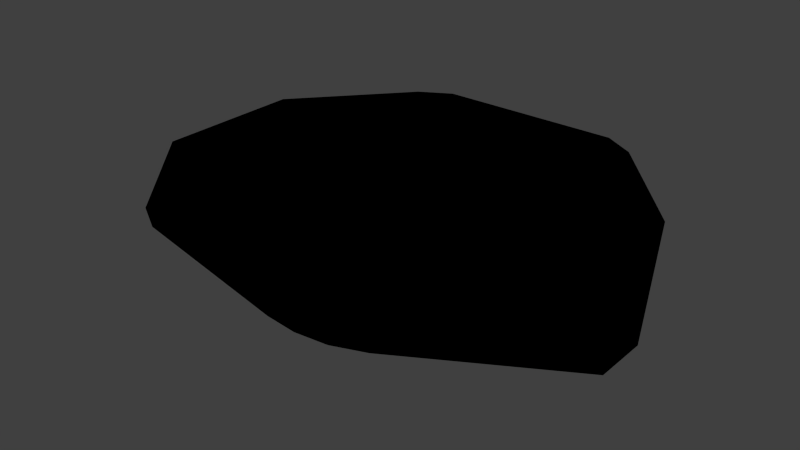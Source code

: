 # Source: s2_mk2.blend  (saved by Blender 2.78.0; exported with 4.5.12 LTS)
import bpy
from mathutils import Matrix  # noqa: F401  (used for matrix-valued properties, if any)

bpy.ops.wm.read_factory_settings(use_empty=True)
scene = bpy.context.scene
scene.name = 'Scene'

# ---- collections
col_collection_1 = bpy.data.collections.new('Collection 1'); scene.collection.children.link(col_collection_1)
col_collection_2 = bpy.data.collections.new('Collection 2'); scene.collection.children.link(col_collection_2)
col_collection_3 = bpy.data.collections.new('Collection 3'); scene.collection.children.link(col_collection_3)
col_collection_4 = bpy.data.collections.new('Collection 4'); scene.collection.children.link(col_collection_4)
col_collection_5 = bpy.data.collections.new('Collection 5'); scene.collection.children.link(col_collection_5)
col_collection_6 = bpy.data.collections.new('Collection 6'); scene.collection.children.link(col_collection_6)
col_collection_7 = bpy.data.collections.new('Collection 7'); scene.collection.children.link(col_collection_7)
col_collection_8 = bpy.data.collections.new('Collection 8'); scene.collection.children.link(col_collection_8)
col_collection_9 = bpy.data.collections.new('Collection 9'); scene.collection.children.link(col_collection_9)
col_collection_10 = bpy.data.collections.new('Collection 10'); scene.collection.children.link(col_collection_10)
col_collection_11 = bpy.data.collections.new('Collection 11'); scene.collection.children.link(col_collection_11)
col_collection_12 = bpy.data.collections.new('Collection 12'); scene.collection.children.link(col_collection_12)
col_collection_13 = bpy.data.collections.new('Collection 13'); scene.collection.children.link(col_collection_13)
col_collection_14 = bpy.data.collections.new('Collection 14'); scene.collection.children.link(col_collection_14)
col_collection_15 = bpy.data.collections.new('Collection 15'); scene.collection.children.link(col_collection_15)
col_collection_16 = bpy.data.collections.new('Collection 16'); scene.collection.children.link(col_collection_16)
col_collection_17 = bpy.data.collections.new('Collection 17'); scene.collection.children.link(col_collection_17)
col_collection_18 = bpy.data.collections.new('Collection 18'); scene.collection.children.link(col_collection_18)
col_collection_19 = bpy.data.collections.new('Collection 19'); scene.collection.children.link(col_collection_19)
col_collection_20 = bpy.data.collections.new('Collection 20'); scene.collection.children.link(col_collection_20)

# ---- materials (node trees are filled in below, after node groups)
mat_mk2fuselageshort = bpy.data.materials.new('MK2FuselageShort')
mat_mk2fuselageshort.alpha_threshold = 0.0
mat_mk2fuselageshort.use_transparent_shadow = False
mat_mk2fuselageshort.roughness = 0.5

# ---- material node trees
mat_mk2fuselageshort.use_nodes = True; mat_mk2fuselageshort.node_tree.nodes.clear()
_N = mat_mk2fuselageshort.node_tree.nodes; _L = mat_mk2fuselageshort.node_tree.links
n0 = _N.new('NodeUndefined'); n0.name = 'MK2FuselageShort.Output'; n0.location = (630, 730)
n0.label = 'Output'
n0.inputs[1].default_value = 1.0
n1 = _N.new('NodeUndefined'); n1.name = 'MK2FuselageShort.mainMaterial'; n1.location = (70, 680)
n1.label = 'mainMaterial'
n1.inputs[2].default_value = 0.0
n1.inputs[3].default_value = (0.0, 0.0, 0.0)
n2 = _N.new('NodeUndefined'); n2.name = 'MK2FuselageShort.geometry'; n2.location = (-590, 260)
n2.label = 'geometry'
n3 = _N.new('NodeUndefined'); n3.name = 'MK2FuselageShort.mainTex'; n3.location = (-380, 480)
n3.label = 'mainTex'
n4 = _N.new('ShaderNodeValToRGB'); n4.name = 'MK2FuselageShort.specColor'; n4.location = (-210, 410)
n4.label = 'specColor'
while len(n4.color_ramp.elements) > 1: n4.color_ramp.elements.remove(n4.color_ramp.elements[-1])
n4.color_ramp.elements[0].position = 0.0; n4.color_ramp.elements[0].color = (0.0, 0.0, 0.0, 1.0)
_e = n4.color_ramp.elements.new(1.0); _e.color = (0.7686, 0.7686, 0.7686, 1.0)
_L.new(n2.outputs[4], n3.inputs[0])
_L.new(n3.outputs[1], n1.inputs[0])
_L.new(n1.outputs[0], n0.inputs[0])
_L.new(n3.outputs[0], n4.inputs[0])
_L.new(n4.outputs[0], n1.inputs[1])

# ---- world
world_world = bpy.data.worlds.new('World'); scene.world = world_world
world_world.color = (0.05088, 0.05088, 0.05088)
world_world.use_sun_shadow = False
world_world.sun_shadow_jitter_overblur = 0.0
world_world.cycles.sampling_method = 'NONE'
world_world.cycles.sample_map_resolution = 256

# ---- meshes
me_mk2_000 = bpy.data.meshes.new('mk2.000')
me_mk2_000.from_pydata([(-0.375, -0.25, 0.66), (-0.19, -0.25, 0.73), (-0.775, -0.25, 0.4269), (-1.828e-06, -0.25, 0.75), (-0.375, -0.25, -0.66), (-0.19, -0.25, -0.73), (-1.828e-06, -0.25, -0.75), (-0.775, -0.25, -0.4269), (-1.25, -0.25, 0.15), (-1.25, -0.25, -0.15), (0.375, -0.25, 0.66), (0.19, -0.25, 0.73), (0.775, -0.25, 0.4269), (0.375, -0.25, -0.66), (0.19, -0.25, -0.73), (0.775, -0.25, -0.4269), (1.25, -0.25, 0.15), (1.25, -0.25, -0.15), (-1.25, -0.25, 1.937e-06), (1.25, -0.25, 1.937e-06), (-1.788e-06, -0.25, 1.937e-06)], [], [(18, 20, 3, 1, 0, 2, 8), (14, 13, 15, 17, 19, 20, 6), (3, 20, 19, 16, 12, 10, 11), (6, 20, 18, 9, 7, 4, 5)])
_uv = me_mk2_000.uv_layers.new(name='Mesh1.UV')
_uv.uv.foreach_set('vector', [0.6038, 0.0376, 0.6038, 0.2709, 0.7438, 0.2709, 0.7401, 0.2355, 0.727, 0.2009, 0.6835, 0.1263, 0.6318, 0.0376, 0.7396, 0.2355, 0.7266, 0.2009, 0.683, 0.1263, 0.6314, 0.0376, 0.6034, 0.0376, 0.6034, 0.2709, 0.7434, 0.2709, 0.7434, 0.2711, 0.6034, 0.2711, 0.6034, 0.03772, 0.6314, 0.03772, 0.683, 0.1264, 0.7266, 0.2011, 0.7396, 0.2356, 0.7436, 0.2708, 0.6036, 0.2708, 0.6037, 0.03743, 0.6317, 0.03744, 0.6834, 0.1261, 0.7269, 0.2008, 0.7399, 0.2354])
_uv.active_render = True
_uv = me_mk2_000.uv_layers.new(name='FuselageShortLFO.UV')
_uv.uv.foreach_set('vector', [0.0, 0.0, 0.0, 0.0, 0.0, 0.0, 0.0, 0.0, 0.0, 0.0, 0.0, 0.0, 0.0, 0.0, 0.0, 0.0, 0.0, 0.0, 0.0, 0.0, 0.0, 0.0, 0.0, 0.0, 0.0, 0.0, 0.0, 0.0, 0.0, 0.0, 0.0, 0.0, 0.0, 0.0, 0.0, 0.0, 0.0, 0.0, 0.0, 0.0, 0.0, 0.0, 0.0, 0.0, 0.0, 0.0, 0.0, 0.0, 0.0, 0.0, 0.0, 0.0, 0.0, 0.0, 0.0, 0.0])
_ca = me_mk2_000.color_attributes.new('Col', 'BYTE_COLOR', 'CORNER')
_ca.data.foreach_set('color', [1.0, 1.0, 1.0, 1.0, 1.0, 1.0, 1.0, 1.0, 1.0, 1.0, 1.0, 1.0, 1.0, 1.0, 1.0, 1.0, 1.0, 1.0, 1.0, 1.0, 1.0, 1.0, 1.0, 1.0, 1.0, 1.0, 1.0, 1.0, 1.0, 1.0, 1.0, 1.0, 1.0, 1.0, 1.0, 1.0, 1.0, 1.0, 1.0, 1.0, 1.0, 1.0, 1.0, 1.0, 1.0, 1.0, 1.0, 1.0, 1.0, 1.0, 1.0, 1.0, 1.0, 1.0, 1.0, 1.0, 1.0, 1.0, 1.0, 1.0, 1.0, 1.0, 1.0, 1.0, 1.0, 1.0, 1.0, 1.0, 1.0, 1.0, 1.0, 1.0, 1.0, 1.0, 1.0, 1.0, 1.0, 1.0, 1.0, 1.0, 1.0, 1.0, 1.0, 1.0, 1.0, 1.0, 1.0, 1.0, 1.0, 1.0, 1.0, 1.0, 1.0, 1.0, 1.0, 1.0, 1.0, 1.0, 1.0, 1.0, 1.0, 1.0, 1.0, 1.0, 1.0, 1.0, 1.0, 1.0, 1.0, 1.0, 1.0, 1.0])
me_mk2_000.materials.append(mat_mk2fuselageshort)
me_mk2_000.use_remesh_preserve_volume = False
me_mk2_000.use_remesh_preserve_attributes = False
me_mk2_000.use_mirror_vertex_groups = False
me_mk2_000.update()
me_mk2_001 = bpy.data.meshes.new('mk2.001')
me_mk2_001.from_pydata([(-7.278e-08, 0.25, 1.083), (-0.5095, 0.25, 1.083), (0.5095, 0.25, 1.083), (-0.6827, 0.25, 0.9825), (-1.192, 0.25, 0.4), (-1.192, 0.25, -0.4), (-0.6827, 0.25, -0.9825), (-0.5095, 0.25, -1.083), (1.165e-07, 0.25, -1.083), (0.5095, 0.25, -1.083), (1.192, 0.25, 0.4), (0.6827, 0.25, 0.9825), (1.192, 0.25, -0.4), (0.6827, 0.25, -0.9825), (-0.375, -0.25, 0.66), (-0.19, -0.25, 0.73), (-0.775, -0.25, 0.4269), (-1.828e-06, -0.25, 0.75), (-0.375, -0.25, -0.66), (-0.19, -0.25, -0.73), (-1.828e-06, -0.25, -0.75), (-0.775, -0.25, -0.4269), (-1.25, -0.25, 0.15), (-1.25, -0.25, -0.15), (0.375, -0.25, 0.66), (0.19, -0.25, 0.73), (0.775, -0.25, 0.4269), (0.375, -0.25, -0.66), (0.19, -0.25, -0.73), (0.775, -0.25, -0.4269), (1.25, -0.25, 0.15), (1.25, -0.25, -0.15)], [], [(8, 0, 2, 11, 10, 12, 13, 9), (4, 3, 1, 0, 8, 7, 6, 5), (5, 23, 22, 4), (12, 10, 30, 31), (21, 23, 5), (6, 21, 5), (18, 21, 6), (7, 18, 6), (18, 7, 19), (8, 19, 7), (19, 8, 20), (20, 8, 28), (9, 28, 8), (28, 9, 27), (9, 13, 27), (27, 13, 29), (13, 12, 29), (31, 29, 12), (17, 25, 0), (17, 0, 15), (2, 0, 25), (1, 15, 0), (25, 24, 2), (15, 1, 14), (2, 24, 11), (1, 3, 14), (24, 26, 11), (14, 3, 16), (11, 26, 10), (3, 4, 16), (30, 10, 26), (22, 16, 4)])
_uv = me_mk2_001.uv_layers.new(name='Mesh1.UV')
_uv.uv.foreach_set('vector', [0.02343, 0.01062, 0.7918, 0.01062, 0.7918, 0.1915, 0.7563, 0.2529, 0.5496, 0.4338, 0.2657, 0.4338, 0.05892, 0.2529, 0.02343, 0.1915, 0.5496, 0.4315, 0.7563, 0.2506, 0.7918, 0.1892, 0.7918, 0.008338, 0.02343, 0.008338, 0.02343, 0.1892, 0.05892, 0.2506, 0.2657, 0.4315, 0.9853, 0.6808, 0.9491, 0.8667, 0.6625, 0.8667, 0.6278, 0.6808, 0.6278, 0.6805, 0.9853, 0.6805, 0.9491, 0.8664, 0.6625, 0.8664, 0.2928, 0.6641, 0.01176, 0.7015, 0.01556, 0.5151, 0.2538, 0.4864, 0.2928, 0.6641, 0.01556, 0.5151, 0.3696, 0.656, 0.2928, 0.6641, 0.2538, 0.4864, 0.3738, 0.4777, 0.3696, 0.656, 0.2538, 0.4864, 0.3696, 0.656, 0.3738, 0.4777, 0.4377, 0.6565, 0.5582, 0.4744, 0.4377, 0.6565, 0.3738, 0.4777, 0.4377, 0.6565, 0.5582, 0.4744, 0.5582, 0.6559, 0.5572, 0.6568, 0.5572, 0.4738, 0.4381, 0.6566, 0.3723, 0.477, 0.4381, 0.6566, 0.5572, 0.4738, 0.4381, 0.6566, 0.3723, 0.477, 0.3697, 0.6569, 0.3723, 0.477, 0.2536, 0.4867, 0.3697, 0.6569, 0.3697, 0.6569, 0.2536, 0.4867, 0.2917, 0.6649, 0.2536, 0.4867, 0.0151, 0.5141, 0.2917, 0.6649, 0.01179, 0.7015, 0.2917, 0.6649, 0.0151, 0.5141, 0.5573, 0.657, 0.4367, 0.6572, 0.5573, 0.474, 0.5572, 0.6573, 0.5573, 0.4734, 0.4366, 0.6571, 0.3748, 0.4783, 0.5573, 0.474, 0.4367, 0.6572, 0.3748, 0.4777, 0.4366, 0.6571, 0.5573, 0.4734, 0.4367, 0.6572, 0.3701, 0.6572, 0.3748, 0.4783, 0.4366, 0.6571, 0.3748, 0.4777, 0.3701, 0.6574, 0.3748, 0.4783, 0.3701, 0.6572, 0.2531, 0.4863, 0.3748, 0.4777, 0.253, 0.4865, 0.3701, 0.6574, 0.3701, 0.6572, 0.2916, 0.6651, 0.2531, 0.4863, 0.3701, 0.6574, 0.253, 0.4865, 0.2922, 0.6652, 0.2531, 0.4863, 0.2916, 0.6651, 0.01529, 0.5143, 0.253, 0.4865, 0.01504, 0.5141, 0.2922, 0.6652, 0.01114, 0.7009, 0.01529, 0.5143, 0.2916, 0.6651, 0.01113, 0.7017, 0.2922, 0.6652, 0.01504, 0.5141])
_uv.active_render = True
_uv = me_mk2_001.uv_layers.new(name='FuselageShortLFO.UV')
_uv.uv.foreach_set('vector', [0.0, 0.0, 0.0, 0.0, 0.0, 0.0, 0.0, 0.0, 0.0, 0.0, 0.0, 0.0, 0.0, 0.0, 0.0, 0.0, 0.0, 0.0, 0.0, 0.0, 0.0, 0.0, 0.0, 0.0, 0.0, 0.0, 0.0, 0.0, 0.0, 0.0, 0.0, 0.0, 0.0, 0.0, 0.0, 0.0, 0.0, 0.0, 0.0, 0.0, 0.0, 0.0, 0.0, 0.0, 0.0, 0.0, 0.0, 0.0, 0.0, 0.0, 0.0, 0.0, 0.0, 0.0, 0.0, 0.0, 0.0, 0.0, 0.0, 0.0, 0.0, 0.0, 0.0, 0.0, 0.0, 0.0, 0.0, 0.0, 0.0, 0.0, 0.0, 0.0, 0.0, 0.0, 0.0, 0.0, 0.0, 0.0, 0.0, 0.0, 0.0, 0.0, 0.0, 0.0, 0.0, 0.0, 0.0, 0.0, 0.0, 0.0, 0.0, 0.0, 0.0, 0.0, 0.0, 0.0, 0.0, 0.0, 0.0, 0.0, 0.0, 0.0, 0.0, 0.0, 0.0, 0.0, 0.0, 0.0, 0.0, 0.0, 0.0, 0.0, 0.0, 0.0, 0.0, 0.0, 0.0, 0.0, 0.0, 0.0, 0.0, 0.0, 0.0, 0.0, 0.0, 0.0, 0.0, 0.0, 0.0, 0.0, 0.0, 0.0, 0.0, 0.0, 0.0, 0.0, 0.0, 0.0, 0.0, 0.0, 0.0, 0.0, 0.0, 0.0, 0.0, 0.0, 0.0, 0.0, 0.0, 0.0, 0.0, 0.0, 0.0, 0.0, 0.0, 0.0, 0.0, 0.0, 0.0, 0.0, 0.0, 0.0, 0.0, 0.0, 0.0, 0.0, 0.0, 0.0, 0.0, 0.0, 0.0, 0.0, 0.0, 0.0, 0.0, 0.0, 0.0, 0.0, 0.0, 0.0, 0.0, 0.0, 0.0, 0.0, 0.0, 0.0, 0.0, 0.0, 0.0, 0.0, 0.0, 0.0, 0.0, 0.0, 0.0, 0.0, 0.0, 0.0, 0.0, 0.0, 0.0, 0.0, 0.0, 0.0, 0.0, 0.0, 0.0, 0.0, 0.0, 0.0, 0.0, 0.0, 0.0, 0.0, 0.0, 0.0])
me_mk2_001.materials.append(mat_mk2fuselageshort)
me_mk2_001.use_remesh_preserve_volume = False
me_mk2_001.use_remesh_preserve_attributes = False
me_mk2_001.use_mirror_vertex_groups = False
me_mk2_001.update()

# ---- objects
ob_mk2_000 = bpy.data.objects.new('mk2.000', me_mk2_000)
ob_mk2_002 = bpy.data.objects.new('mk2.002', me_mk2_001)

# ---- transforms, parenting, visibility, modifiers, constraints
ob_mk2_000.location = (0.0, 0.0, 0.0)
ob_mk2_000.rotation_mode = 'QUATERNION'
ob_mk2_000.rotation_quaternion = (0.7071, 0.7071, -0.0, -0.0)
ob_mk2_000.lineart.crease_threshold = 0.0
ob_mk2_002.location = (0.0, 0.0, 0.0)
ob_mk2_002.rotation_mode = 'QUATERNION'
ob_mk2_002.rotation_quaternion = (0.7071, 0.7071, -0.0, -0.0)
ob_mk2_002.lineart.crease_threshold = 0.0

# ---- collection membership
col_collection_1.objects.link(ob_mk2_000)
col_collection_1.objects.link(ob_mk2_002)
col_collection_2.objects.link(ob_mk2_000)
col_collection_2.objects.link(ob_mk2_002)
col_collection_3.objects.link(ob_mk2_000)
col_collection_3.objects.link(ob_mk2_002)
col_collection_4.objects.link(ob_mk2_000)
col_collection_4.objects.link(ob_mk2_002)
col_collection_5.objects.link(ob_mk2_000)
col_collection_5.objects.link(ob_mk2_002)
col_collection_6.objects.link(ob_mk2_000)
col_collection_6.objects.link(ob_mk2_002)
col_collection_7.objects.link(ob_mk2_000)
col_collection_7.objects.link(ob_mk2_002)
col_collection_8.objects.link(ob_mk2_000)
col_collection_8.objects.link(ob_mk2_002)
col_collection_9.objects.link(ob_mk2_000)
col_collection_9.objects.link(ob_mk2_002)
col_collection_10.objects.link(ob_mk2_000)
col_collection_10.objects.link(ob_mk2_002)
col_collection_11.objects.link(ob_mk2_000)
col_collection_11.objects.link(ob_mk2_002)
col_collection_12.objects.link(ob_mk2_000)
col_collection_12.objects.link(ob_mk2_002)
col_collection_13.objects.link(ob_mk2_000)
col_collection_13.objects.link(ob_mk2_002)
col_collection_14.objects.link(ob_mk2_000)
col_collection_14.objects.link(ob_mk2_002)
col_collection_15.objects.link(ob_mk2_000)
col_collection_15.objects.link(ob_mk2_002)
col_collection_16.objects.link(ob_mk2_000)
col_collection_16.objects.link(ob_mk2_002)
col_collection_17.objects.link(ob_mk2_000)
col_collection_17.objects.link(ob_mk2_002)
col_collection_18.objects.link(ob_mk2_000)
col_collection_18.objects.link(ob_mk2_002)
col_collection_19.objects.link(ob_mk2_000)
col_collection_19.objects.link(ob_mk2_002)
col_collection_20.objects.link(ob_mk2_000)
col_collection_20.objects.link(ob_mk2_002)

# ---- scene / render settings (as saved in the file)
scene.frame_start = 1; scene.frame_end = 250; scene.frame_set(0)
scene.render.engine = 'BLENDER_EEVEE_NEXT'
scene.render.image_settings.color_mode = 'RGB'
scene.render.image_settings.compression = 90
scene.render.resolution_percentage = 50
scene.render.dither_intensity = 0.0
scene.render.bake_margin = 2
scene.render.bake_bias = 0.0
scene.cycles.use_denoising = False
scene.cycles.samples = 10
scene.cycles.sampling_pattern = 'TABULATED_SOBOL'
scene.cycles.light_sampling_threshold = 0.0
scene.cycles.use_adaptive_sampling = False
scene.cycles.use_light_tree = False
scene.cycles.blur_glossy = 0.0
scene.cycles.volume_bounces = 1
scene.cycles.pixel_filter_type = 'GAUSSIAN'
scene.cycles.sample_clamp_indirect = 0.0
scene.view_settings.view_transform = 'Standard'
bpy.context.view_layer.update()

# ---- added for rendering (the .blend has no active camera and no usable light): camera, sun
cam_auto = bpy.data.cameras.new('AutoCamera')
cam_auto.lens = 50.0
cam_auto.sensor_width = 36.0
cam_auto.clip_end = 1000.0
ob_auto_camera = bpy.data.objects.new('AutoCamera', cam_auto)
scene.collection.objects.link(ob_auto_camera)
ob_auto_camera.location = (3.09466, -3.7136, 2.47573)
ob_auto_camera.rotation_euler = (1.09748, -7.21219e-08, 0.694738)
scene.camera = ob_auto_camera
light_auto_sun = bpy.data.lights.new('AutoSun', 'SUN')
light_auto_sun.energy = 3.0
light_auto_sun.angle = 0.0523599
ob_auto_sun = bpy.data.objects.new('AutoSun', light_auto_sun)
scene.collection.objects.link(ob_auto_sun)
ob_auto_sun.rotation_euler = (0.872665, 0.174533, 0.523599)
bpy.context.view_layer.update()
